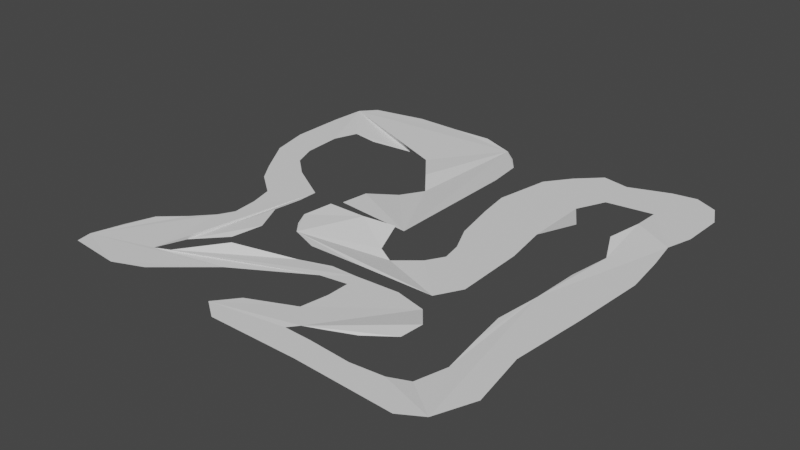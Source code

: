 # Source: Track0.blend  (saved by Blender 2.90.8; exported with 4.5.12 LTS)
import bpy
from mathutils import Matrix  # noqa: F401  (used for matrix-valued properties, if any)

bpy.ops.wm.read_factory_settings(use_empty=True)
scene = bpy.context.scene
scene.name = 'Scene'

# ---- collections
col_collection = bpy.data.collections.new('Collection'); scene.collection.children.link(col_collection)

# ---- world
world_world = bpy.data.worlds.new('World'); scene.world = world_world
world_world.use_nodes = True; world_world.node_tree.nodes.clear()
_N = world_world.node_tree.nodes; _L = world_world.node_tree.links
n0 = _N.new('ShaderNodeOutputWorld'); n0.name = 'World Output'; n0.location = (300, 300)
n1 = _N.new('ShaderNodeBackground'); n1.name = 'Background'; n1.location = (10, 300)
n1.inputs[0].default_value = (0.05088, 0.05088, 0.05088, 1.0)
_L.new(n1.outputs[0], n0.inputs[0])
n0.is_active_output = True
world_world.color = (0.05088, 0.05088, 0.05088)
world_world.use_sun_shadow = False
world_world.sun_shadow_jitter_overblur = 0.0

# ---- meshes
me_plane_001 = bpy.data.meshes.new('Plane.001')
me_plane_001.from_pydata([(-0.3015, -0.01126, 0.0), (0.05071, -0.04851, 0.0), (0.05748, 0.5543, 0.05162), (0.05748, 0.6829, 0.1832), (-0.01363, 0.7778, 0.05047), (-0.08136, 0.8387, 0.03483), (-0.2337, 0.8963, 0.05841), (-0.42, 0.9031, 0.0), (-0.6266, 0.9064, 0.0), (-0.867, 0.859, 0.0), (-0.9279, 0.7913, 0.0), (-0.9381, 0.6321, 0.0), (-0.9381, 0.3917, 0.0), (-0.8975, 0.219, 0.0), (-0.7925, 0.04969, 0.0), (-0.7282, -0.04174, 0.0), (-0.613, -0.1332, 0.0), (-0.5859, -0.2348, 0.0), (-0.5758, -0.3465, 0.0), (-0.6096, -0.4109, 0.0), (-0.6875, -0.4955, 0.0), (-0.7756, -0.5869, 0.0493), (-0.8196, -0.7055, 0.04124), (-0.8501, -0.8443, 0.08092), (-0.8331, -0.912, 0.1143), (-0.6096, -0.929, 0.0682), (-0.4843, -0.8748, 0.04665), (-0.2744, -0.6818, -0.02936), (0.03716, -0.5057, 0.0), (0.1557, -0.4887, 0.0), (0.1557, -0.5869, 0.0), (0.1354, -0.7055, 0.0), (-0.05765, -0.7901, 0.0), (-0.1322, -0.8816, 0.0), (-0.04749, -0.9425, 0.0), (0.3419, -0.9425, 0.0), (0.7652, -0.9628, 0.0), (0.8567, -0.9086, 0.0), (0.9244, -0.7461, 0.0), (0.8838, -0.4955, 0.0), (0.9176, -0.1603, 0.0), (0.9413, 0.1547, 0.0), (0.921, 0.3375, 0.0), (0.8973, 0.4831, 0.0), (0.9312, 0.5983, 0.0), (0.9379, 0.7879, 0.0), (0.8905, 0.8895, 0.0), (0.7923, 0.9369, 0.0), (0.6873, 0.92, 0.0), (0.5113, 0.8556, 0.0), (0.3927, 0.8794, 0.0), (0.2945, 0.7845, 0.0), (0.2133, 0.6762, 0.0), (0.1692, 0.4357, 0.0), (0.1896, 0.2969, 0.0), (0.2302, 0.1005, 0.0), (0.2844, -0.01804, 0.0), (0.3013, -0.1061, 0.0), (0.2573, -0.1806, 0.0), (0.132, -0.228, -0.2417), (0.06764, -0.2009, -0.07074), (0.04394, -0.08965, 0.3686), (-0.1051, -0.1066, 0.3686), (-0.2778, -0.1066, 0.3686), (-0.3218, -0.2144, 0.1691), (-0.2981, -0.272, 0.09024), (-0.2541, -0.3262, 0.08234), (-0.1288, -0.3736, 0.07543), (0.1015, -0.3601, 0.0), (0.2742, -0.3601, 0.0), (0.4368, -0.3601, 0.0), (0.4977, -0.2517, 0.0), (0.4909, 0.05985, 0.0), (0.4605, 0.2563, 0.0), (0.5553, 0.3849, 0.2396), (0.4571, 0.5441, 0.0), (0.518, 0.6728, 0.0), (0.7212, 0.6999, 0.0), (0.728, 0.561, 0.1409), (0.7077, 0.3816, 0.2345), (0.7652, 0.2563, 0.04679), (0.7314, 0.07678, 0.0), (0.7212, -0.1332, 0.0), (0.6975, -0.333, 0.0), (0.7178, -0.4887, -0.0131), (0.7415, -0.6614, -0.05192), (0.7009, -0.7901, -0.08958), (0.6264, -0.8341, 0.0), (0.4876, -0.8477, 0.0), (0.3081, -0.8341, 0.0), (0.1896, -0.8308, 0.0), (0.2268, -0.7935, 0.03242), (0.3013, -0.7596, 0.0), (0.4097, -0.7122, 0.0), (0.5316, -0.6445, 0.1172), (0.5519, -0.5565, 0.2408), (0.4672, -0.4515, 0.0), (0.3318, -0.4176, 0.0), (0.1388, -0.4278, 0.0), (0.02701, -0.4278, 0.0), (-0.1051, -0.4718, 0.0), (-0.3455, -0.5768, 0.3171), (-0.508, -0.7326, 0.09245), (-0.5825, -0.7529, 0.01619), (-0.5588, -0.6106, -0.1339), (-0.4437, -0.4887, -0.13), (-0.4031, -0.3668, 0.0), (-0.4674, -0.2314, 0.0), (-0.4505, -0.1061, 0.0), (-0.4505, -0.01804, 0.0), (-0.6367, 0.09371, 0.0), (-0.7315, 0.1784, 0.0), (-0.7722, 0.2834, 0.0), (-0.7823, 0.4594, 0.0), (-0.7688, 0.5949, -0.1599), (-0.6638, 0.5949, -0.2794), (-0.4843, 0.6423, -0.44), (-0.3218, 0.5543, -0.08829), (-0.2202, 0.4256, -0.05962), (-0.1389, 0.3206, -0.2138), (-0.1999, 0.2224, -0.2167), (-0.2845, 0.1106, 0.0)], [], [(42, 43, 44, 45, 46, 47, 48, 49, 50, 51, 52, 53, 54, 55, 56, 57, 58, 59, 60, 61, 62, 63, 64, 65, 66, 67, 68, 69, 70, 71, 72, 73, 74, 75, 76, 77, 78, 79, 80, 81, 82, 83, 84, 85, 86, 87, 88, 89, 90, 91, 92, 93, 94, 95, 96, 97, 98, 99, 100, 101, 102, 103, 104, 105, 106, 107, 108, 109, 110, 111, 112, 113, 114, 115, 116, 117, 118, 119, 120, 121, 0, 1, 2, 3, 4, 5, 6, 7, 8, 9, 10, 11, 12, 13, 14, 15, 16, 17, 18, 19, 20, 21, 22, 23, 24, 25, 26, 27, 28, 29, 30, 31, 32, 33, 34, 35, 36, 37, 38, 39, 40, 41)])
_uv = me_plane_001.uv_layers.new(name='UVMap')
_uv.uv.foreach_set('vector', [0.9605, 0.6688, 0.9486, 0.7416, 0.9656, 0.7991, 0.969, 0.894, 0.9453, 0.9448, 0.8962, 0.9685, 0.8437, 0.96, 0.7556, 0.9278, 0.6964, 0.9397, 0.6473, 0.8923, 0.6066, 0.8381, 0.5846, 0.7179, 0.5948, 0.6484, 0.6151, 0.5502, 0.6422, 0.491, 0.6507, 0.447, 0.6286, 0.4097, 0.566, 0.386, 0.5338, 0.3996, 0.522, 0.4419, 0.4475, 0.4334, 0.3611, 0.4334, 0.3391, 0.3928, 0.351, 0.364, 0.373, 0.3369, 0.4356, 0.3132, 0.5508, 0.32, 0.6371, 0.32, 0.7184, 0.32, 0.7489, 0.3742, 0.7455, 0.5299, 0.7302, 0.6281, 0.7776, 0.6925, 0.7285, 0.7721, 0.759, 0.8364, 0.8606, 0.8499, 0.864, 0.7805, 0.8538, 0.6908, 0.8826, 0.6281, 0.8657, 0.5384, 0.8606, 0.4334, 0.8488, 0.3335, 0.8589, 0.2556, 0.8708, 0.1693, 0.8504, 0.1049, 0.8132, 0.08293, 0.7438, 0.07615, 0.654, 0.08293, 0.5948, 0.08462, 0.6134, 0.1032, 0.6507, 0.1202, 0.7048, 0.1439, 0.7658, 0.1777, 0.7759, 0.2218, 0.7336, 0.2743, 0.6659, 0.2912, 0.5694, 0.2861, 0.5135, 0.2861, 0.4475, 0.2641, 0.3273, 0.2116, 0.246, 0.1337, 0.2087, 0.1236, 0.2206, 0.1947, 0.2782, 0.2556, 0.2985, 0.3166, 0.2663, 0.3843, 0.2748, 0.447, 0.2748, 0.491, 0.1816, 0.5469, 0.1342, 0.5892, 0.1139, 0.6417, 0.1088, 0.7297, 0.1156, 0.7974, 0.1681, 0.7974, 0.2578, 0.8212, 0.3391, 0.7771, 0.3899, 0.7128, 0.4305, 0.6603, 0.4001, 0.6112, 0.3577, 0.5553, 0.3493, 0.4944, 0.5254, 0.4757, 0.5287, 0.7771, 0.5287, 0.8415, 0.4932, 0.8889, 0.4593, 0.9194, 0.3831, 0.9481, 0.29, 0.9515, 0.1867, 0.9532, 0.0665, 0.9295, 0.03603, 0.8957, 0.03095, 0.8161, 0.03095, 0.6959, 0.05126, 0.6095, 0.1038, 0.5248, 0.1359, 0.4791, 0.1935, 0.4334, 0.207, 0.3826, 0.2121, 0.3267, 0.1952, 0.2946, 0.1562, 0.2522, 0.1122, 0.2065, 0.09021, 0.1473, 0.07497, 0.07785, 0.08344, 0.04398, 0.1952, 0.03552, 0.2578, 0.06261, 0.3628, 0.1591, 0.5186, 0.2472, 0.5778, 0.2556, 0.5778, 0.2065, 0.5677, 0.1473, 0.4712, 0.1049, 0.4339, 0.05922, 0.4763, 0.02874, 0.671, 0.02874, 0.8826, 0.01859, 0.9283, 0.04568, 0.9622, 0.1269, 0.9419, 0.2522, 0.9588, 0.4199, 0.9707, 0.5773])
me_plane_001.use_remesh_fix_poles = True
me_plane_001.use_remesh_preserve_attributes = False
me_plane_001.use_mirror_vertex_groups = False
me_plane_001.update()

# ---- objects
ob_plane = bpy.data.objects.new('Plane', me_plane_001)

# ---- transforms, parenting, visibility, modifiers, constraints
ob_plane.location = (0.0, 0.0, 0.0)
ob_plane.scale = (10.0, 10.0, 1.0)
ob_plane.lineart.crease_threshold = 0.0

# ---- collection membership
col_collection.objects.link(ob_plane)

# ---- scene / render settings (as saved in the file)
scene.frame_start = 1; scene.frame_end = 250; scene.frame_set(1)
scene.render.engine = 'BLENDER_EEVEE_NEXT'
scene.cycles.use_denoising = False
scene.cycles.samples = 128
scene.cycles.sampling_pattern = 'TABULATED_SOBOL'
scene.cycles.use_adaptive_sampling = False
scene.cycles.use_light_tree = False
scene.view_settings.view_transform = 'Filmic'
bpy.context.view_layer.update()

# ---- added for rendering (the .blend has no active camera and no usable light): camera, sun
cam_auto = bpy.data.cameras.new('AutoCamera')
cam_auto.lens = 50.0
cam_auto.sensor_width = 36.0
cam_auto.clip_end = 1000.0
ob_auto_camera = bpy.data.objects.new('AutoCamera', cam_auto)
scene.collection.objects.link(ob_auto_camera)
ob_auto_camera.location = (24.7524, -29.8131, 19.7533)
ob_auto_camera.rotation_euler = (1.09748, -7.21219e-08, 0.694738)
scene.camera = ob_auto_camera
light_auto_sun = bpy.data.lights.new('AutoSun', 'SUN')
light_auto_sun.energy = 3.0
light_auto_sun.angle = 0.0523599
ob_auto_sun = bpy.data.objects.new('AutoSun', light_auto_sun)
scene.collection.objects.link(ob_auto_sun)
ob_auto_sun.rotation_euler = (0.872665, 0.174533, 0.523599)
bpy.context.view_layer.update()
